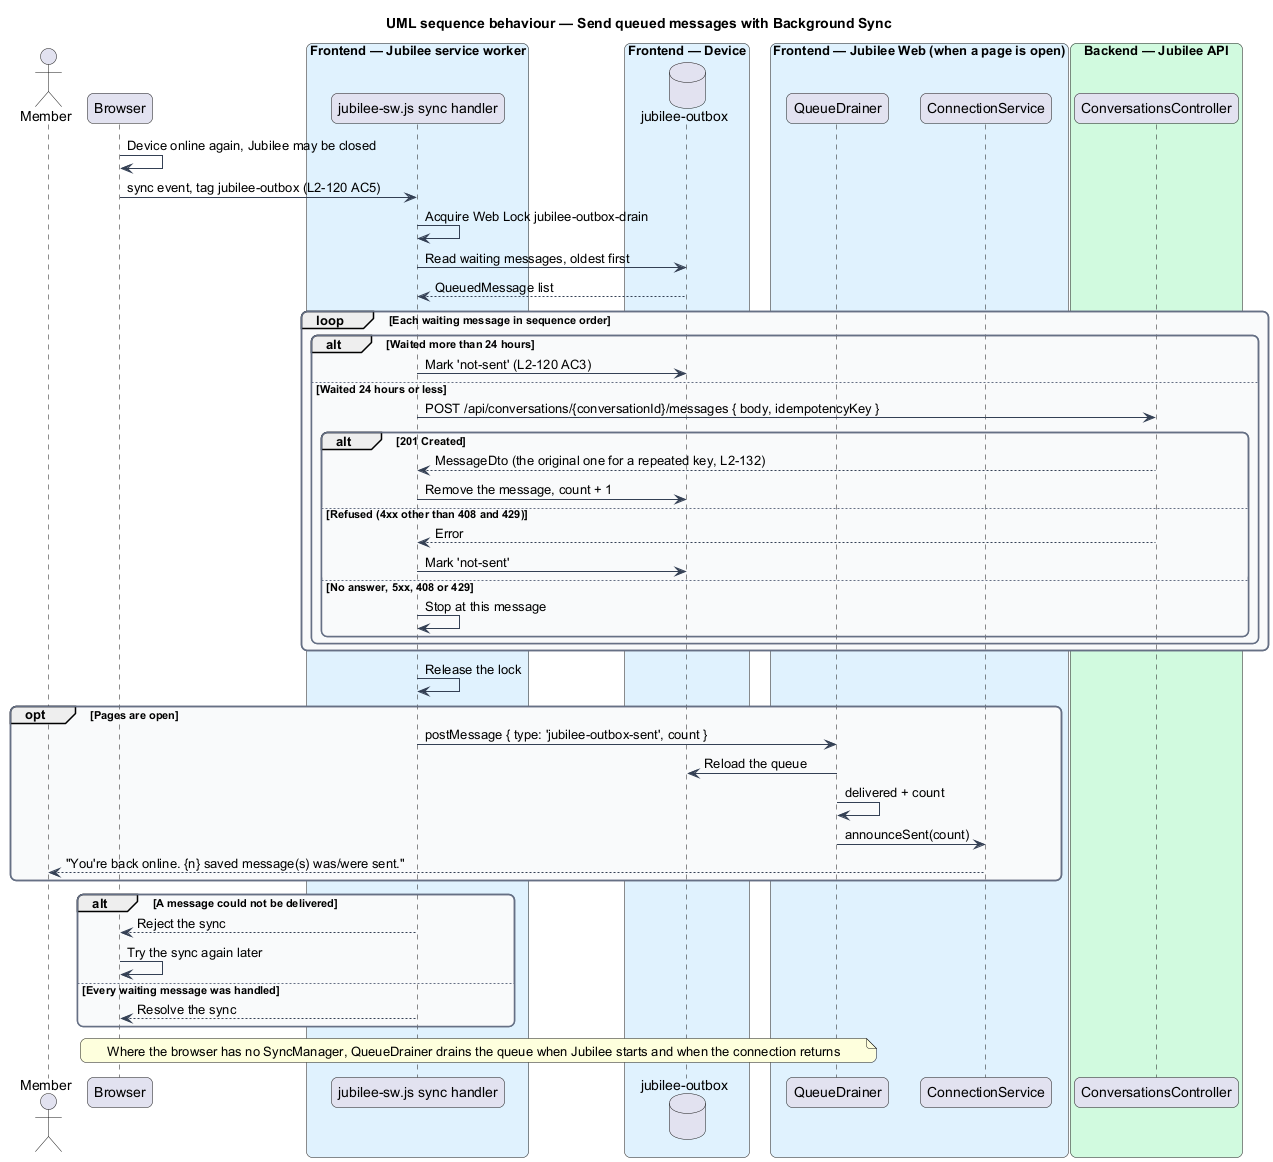

The diagram above was rendered by PlantUML. Its source (embedded in the PNG):
@startuml
title UML sequence behaviour — Send queued messages with Background Sync
skinparam backgroundColor #FFFFFF
skinparam shadowing false
skinparam roundcorner 12
skinparam defaultFontName Arial
skinparam ArrowColor #344054
skinparam rectangle {
  BorderColor #344054
  FontColor #101828
}
skinparam package {
  BorderColor #667085
  FontColor #101828
  BackgroundColor #F9FAFB
}
actor "Member" as actor
participant "Browser" as browser
box "Frontend — Jubilee service worker" #E0F2FE
  participant "jubilee-sw.js sync handler" as sync
end box
box "Frontend — Device" #E0F2FE
  database "jubilee-outbox" as idb
end box
box "Frontend — Jubilee Web (when a page is open)" #E0F2FE
  participant "QueueDrainer" as drainer
  participant "ConnectionService" as conn
end box
box "Backend — Jubilee API" #D1FADF
  participant "ConversationsController" as controller
end box
browser -> browser : Device online again, Jubilee may be closed
browser -> sync : sync event, tag jubilee-outbox (L2-120 AC5)
sync -> sync : Acquire Web Lock jubilee-outbox-drain
sync -> idb : Read waiting messages, oldest first
idb --> sync : QueuedMessage list
loop Each waiting message in sequence order
  alt Waited more than 24 hours
    sync -> idb : Mark 'not-sent' (L2-120 AC3)
  else Waited 24 hours or less
    sync -> controller : POST /api/conversations/{conversationId}/messages { body, idempotencyKey }
    alt 201 Created
      controller --> sync : MessageDto (the original one for a repeated key, L2-132)
      sync -> idb : Remove the message, count + 1
    else Refused (4xx other than 408 and 429)
      controller --> sync : Error
      sync -> idb : Mark 'not-sent'
    else No answer, 5xx, 408 or 429
      sync -> sync : Stop at this message
    end
  end
end
sync -> sync : Release the lock
opt Pages are open
  sync -> drainer : postMessage { type: 'jubilee-outbox-sent', count }
  drainer -> idb : Reload the queue
  drainer -> drainer : delivered + count
  drainer -> conn : announceSent(count)
  conn --> actor : "You're back online. {n} saved message(s) was/were sent."
end
alt A message could not be delivered
  sync --> browser : Reject the sync
  browser -> browser : Try the sync again later
else Every waiting message was handled
  sync --> browser : Resolve the sync
end
note over browser, drainer : Where the browser has no SyncManager, QueueDrainer drains the queue when Jubilee starts and when the connection returns
@enduml